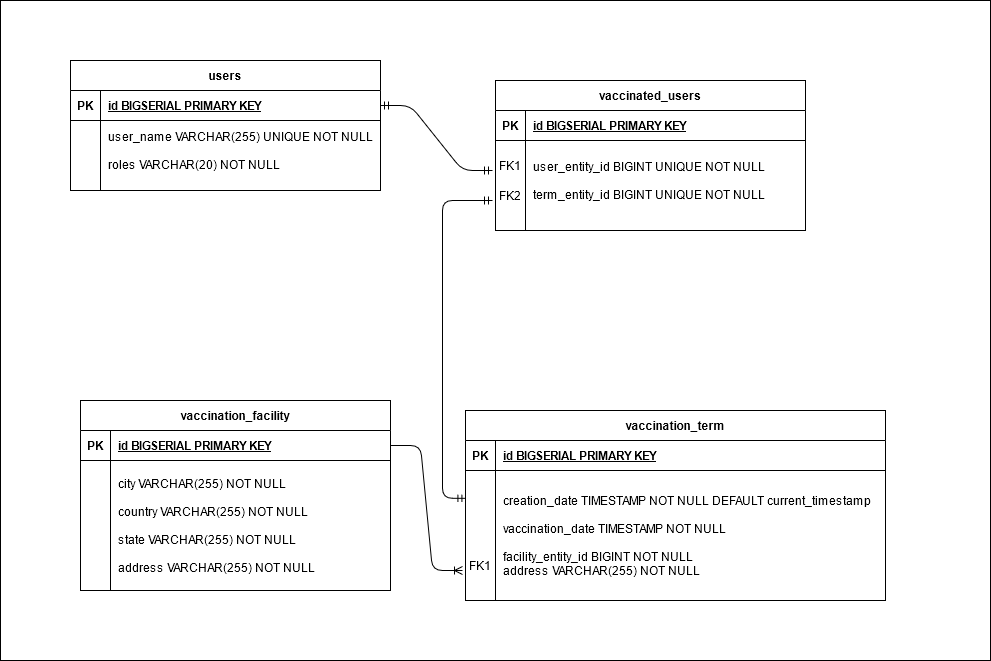

The diagram above was exported from draw.io. Its source (the exported page's mxGraphModel, read from the mxfile embedded in the PNG):
<mxGraphModel dx="1673" dy="965" grid="1" gridSize="30" guides="1" tooltips="1" connect="1" arrows="1" fold="1" page="1" pageScale="1" pageWidth="1169" pageHeight="827" background="#ffffff" math="0" shadow="0" extFonts="Permanent Marker^https://fonts.googleapis.com/css?family=Permanent+Marker">
  <root>
    <mxCell id="0" />
    <mxCell id="1" parent="0" />
    <mxCell id="BZxsm8DiyNtcOPnPjBtr-37" value="" style="rounded=0;whiteSpace=wrap;html=1;" vertex="1" parent="1">
      <mxGeometry x="90" y="60" width="990" height="660" as="geometry" />
    </mxCell>
    <mxCell id="C-vyLk0tnHw3VtMMgP7b-23" value="users" style="shape=table;startSize=30;container=1;collapsible=1;childLayout=tableLayout;fixedRows=1;rowLines=0;fontStyle=1;align=center;resizeLast=1;" parent="1" vertex="1">
      <mxGeometry x="160" y="120" width="310" height="130" as="geometry">
        <mxRectangle x="90" y="110" width="70" height="30" as="alternateBounds" />
      </mxGeometry>
    </mxCell>
    <mxCell id="C-vyLk0tnHw3VtMMgP7b-24" value="" style="shape=partialRectangle;collapsible=0;dropTarget=0;pointerEvents=0;fillColor=none;points=[[0,0.5],[1,0.5]];portConstraint=eastwest;top=0;left=0;right=0;bottom=1;" parent="C-vyLk0tnHw3VtMMgP7b-23" vertex="1">
      <mxGeometry y="30" width="310" height="30" as="geometry" />
    </mxCell>
    <mxCell id="C-vyLk0tnHw3VtMMgP7b-25" value="PK" style="shape=partialRectangle;overflow=hidden;connectable=0;fillColor=none;top=0;left=0;bottom=0;right=0;fontStyle=1;" parent="C-vyLk0tnHw3VtMMgP7b-24" vertex="1">
      <mxGeometry width="30" height="30" as="geometry" />
    </mxCell>
    <mxCell id="C-vyLk0tnHw3VtMMgP7b-26" value="id BIGSERIAL PRIMARY KEY" style="shape=partialRectangle;overflow=hidden;connectable=0;fillColor=none;top=0;left=0;bottom=0;right=0;align=left;spacingLeft=6;fontStyle=5;" parent="C-vyLk0tnHw3VtMMgP7b-24" vertex="1">
      <mxGeometry x="30" width="280" height="30" as="geometry" />
    </mxCell>
    <mxCell id="C-vyLk0tnHw3VtMMgP7b-27" value="" style="shape=partialRectangle;collapsible=0;dropTarget=0;pointerEvents=0;fillColor=none;points=[[0,0.5],[1,0.5]];portConstraint=eastwest;top=0;left=0;right=0;bottom=0;" parent="C-vyLk0tnHw3VtMMgP7b-23" vertex="1">
      <mxGeometry y="60" width="310" height="60" as="geometry" />
    </mxCell>
    <mxCell id="C-vyLk0tnHw3VtMMgP7b-28" value="" style="shape=partialRectangle;overflow=hidden;connectable=0;fillColor=none;top=0;left=0;bottom=0;right=0;" parent="C-vyLk0tnHw3VtMMgP7b-27" vertex="1">
      <mxGeometry width="30" height="60" as="geometry" />
    </mxCell>
    <mxCell id="C-vyLk0tnHw3VtMMgP7b-29" value="user_name VARCHAR(255) UNIQUE NOT NULL&#10;&#10;roles VARCHAR(20) NOT NULL " style="shape=partialRectangle;overflow=hidden;connectable=0;fillColor=none;top=0;left=0;bottom=0;right=0;align=left;spacingLeft=6;" parent="C-vyLk0tnHw3VtMMgP7b-27" vertex="1">
      <mxGeometry x="30" width="280" height="60" as="geometry" />
    </mxCell>
    <mxCell id="BZxsm8DiyNtcOPnPjBtr-6" value="vaccination_facility" style="shape=table;startSize=30;container=1;collapsible=1;childLayout=tableLayout;fixedRows=1;rowLines=0;fontStyle=1;align=center;resizeLast=1;" vertex="1" parent="1">
      <mxGeometry x="170" y="460" width="310" height="190" as="geometry">
        <mxRectangle x="90" y="110" width="70" height="30" as="alternateBounds" />
      </mxGeometry>
    </mxCell>
    <mxCell id="BZxsm8DiyNtcOPnPjBtr-7" value="" style="shape=partialRectangle;collapsible=0;dropTarget=0;pointerEvents=0;fillColor=none;points=[[0,0.5],[1,0.5]];portConstraint=eastwest;top=0;left=0;right=0;bottom=1;" vertex="1" parent="BZxsm8DiyNtcOPnPjBtr-6">
      <mxGeometry y="30" width="310" height="30" as="geometry" />
    </mxCell>
    <mxCell id="BZxsm8DiyNtcOPnPjBtr-8" value="PK" style="shape=partialRectangle;overflow=hidden;connectable=0;fillColor=none;top=0;left=0;bottom=0;right=0;fontStyle=1;" vertex="1" parent="BZxsm8DiyNtcOPnPjBtr-7">
      <mxGeometry width="30" height="30" as="geometry" />
    </mxCell>
    <mxCell id="BZxsm8DiyNtcOPnPjBtr-9" value="id BIGSERIAL PRIMARY KEY" style="shape=partialRectangle;overflow=hidden;connectable=0;fillColor=none;top=0;left=0;bottom=0;right=0;align=left;spacingLeft=6;fontStyle=5;" vertex="1" parent="BZxsm8DiyNtcOPnPjBtr-7">
      <mxGeometry x="30" width="280" height="30" as="geometry" />
    </mxCell>
    <mxCell id="BZxsm8DiyNtcOPnPjBtr-10" value="" style="shape=partialRectangle;collapsible=0;dropTarget=0;pointerEvents=0;fillColor=none;points=[[0,0.5],[1,0.5]];portConstraint=eastwest;top=0;left=0;right=0;bottom=0;" vertex="1" parent="BZxsm8DiyNtcOPnPjBtr-6">
      <mxGeometry y="60" width="310" height="130" as="geometry" />
    </mxCell>
    <mxCell id="BZxsm8DiyNtcOPnPjBtr-11" value="" style="shape=partialRectangle;overflow=hidden;connectable=0;fillColor=none;top=0;left=0;bottom=0;right=0;" vertex="1" parent="BZxsm8DiyNtcOPnPjBtr-10">
      <mxGeometry width="30" height="130" as="geometry" />
    </mxCell>
    <mxCell id="BZxsm8DiyNtcOPnPjBtr-12" value="city VARCHAR(255) NOT NULL&#10;&#10;country VARCHAR(255) NOT NULL&#10;&#10;state   VARCHAR(255)  NOT NULL&#10;&#10;address   VARCHAR(255)  NOT NULL" style="shape=partialRectangle;overflow=hidden;connectable=0;fillColor=none;top=0;left=0;bottom=0;right=0;align=left;spacingLeft=6;" vertex="1" parent="BZxsm8DiyNtcOPnPjBtr-10">
      <mxGeometry x="30" width="280" height="130" as="geometry" />
    </mxCell>
    <mxCell id="BZxsm8DiyNtcOPnPjBtr-15" value="vaccination_term" style="shape=table;startSize=30;container=1;collapsible=1;childLayout=tableLayout;fixedRows=1;rowLines=0;fontStyle=1;align=center;resizeLast=1;" vertex="1" parent="1">
      <mxGeometry x="555" y="470" width="420" height="190" as="geometry">
        <mxRectangle x="90" y="110" width="70" height="30" as="alternateBounds" />
      </mxGeometry>
    </mxCell>
    <mxCell id="BZxsm8DiyNtcOPnPjBtr-16" value="" style="shape=partialRectangle;collapsible=0;dropTarget=0;pointerEvents=0;fillColor=none;points=[[0,0.5],[1,0.5]];portConstraint=eastwest;top=0;left=0;right=0;bottom=1;" vertex="1" parent="BZxsm8DiyNtcOPnPjBtr-15">
      <mxGeometry y="30" width="420" height="30" as="geometry" />
    </mxCell>
    <mxCell id="BZxsm8DiyNtcOPnPjBtr-17" value="PK" style="shape=partialRectangle;overflow=hidden;connectable=0;fillColor=none;top=0;left=0;bottom=0;right=0;fontStyle=1;" vertex="1" parent="BZxsm8DiyNtcOPnPjBtr-16">
      <mxGeometry width="30" height="30" as="geometry" />
    </mxCell>
    <mxCell id="BZxsm8DiyNtcOPnPjBtr-18" value="id BIGSERIAL PRIMARY KEY" style="shape=partialRectangle;overflow=hidden;connectable=0;fillColor=none;top=0;left=0;bottom=0;right=0;align=left;spacingLeft=6;fontStyle=5;" vertex="1" parent="BZxsm8DiyNtcOPnPjBtr-16">
      <mxGeometry x="30" width="390" height="30" as="geometry" />
    </mxCell>
    <mxCell id="BZxsm8DiyNtcOPnPjBtr-19" value="" style="shape=partialRectangle;collapsible=0;dropTarget=0;pointerEvents=0;fillColor=none;points=[[0,0.5],[1,0.5]];portConstraint=eastwest;top=0;left=0;right=0;bottom=0;" vertex="1" parent="BZxsm8DiyNtcOPnPjBtr-15">
      <mxGeometry y="60" width="420" height="130" as="geometry" />
    </mxCell>
    <mxCell id="BZxsm8DiyNtcOPnPjBtr-20" value="" style="shape=partialRectangle;overflow=hidden;connectable=0;fillColor=none;top=0;left=0;bottom=0;right=0;" vertex="1" parent="BZxsm8DiyNtcOPnPjBtr-19">
      <mxGeometry width="30" height="130" as="geometry" />
    </mxCell>
    <mxCell id="BZxsm8DiyNtcOPnPjBtr-21" value="creation_date      TIMESTAMP NOT NULL DEFAULT current_timestamp&#10;&#10;vaccination_date   TIMESTAMP NOT NULL&#10;&#10;facility_entity_id BIGINT    NOT NULL&#10;address   VARCHAR(255)  NOT NULL" style="shape=partialRectangle;overflow=hidden;connectable=0;fillColor=none;top=0;left=0;bottom=0;right=0;align=left;spacingLeft=6;" vertex="1" parent="BZxsm8DiyNtcOPnPjBtr-19">
      <mxGeometry x="30" width="390" height="130" as="geometry" />
    </mxCell>
    <mxCell id="BZxsm8DiyNtcOPnPjBtr-22" value="FK1" style="shape=partialRectangle;overflow=hidden;connectable=0;fillColor=none;top=0;left=0;bottom=0;right=0;" vertex="1" parent="1">
      <mxGeometry x="555" y="610" width="30" height="30" as="geometry" />
    </mxCell>
    <mxCell id="BZxsm8DiyNtcOPnPjBtr-23" value="vaccinated_users" style="shape=table;startSize=30;container=1;collapsible=1;childLayout=tableLayout;fixedRows=1;rowLines=0;fontStyle=1;align=center;resizeLast=1;" vertex="1" parent="1">
      <mxGeometry x="585" y="140" width="310" height="150" as="geometry">
        <mxRectangle x="90" y="110" width="70" height="30" as="alternateBounds" />
      </mxGeometry>
    </mxCell>
    <mxCell id="BZxsm8DiyNtcOPnPjBtr-24" value="" style="shape=partialRectangle;collapsible=0;dropTarget=0;pointerEvents=0;fillColor=none;points=[[0,0.5],[1,0.5]];portConstraint=eastwest;top=0;left=0;right=0;bottom=1;" vertex="1" parent="BZxsm8DiyNtcOPnPjBtr-23">
      <mxGeometry y="30" width="310" height="30" as="geometry" />
    </mxCell>
    <mxCell id="BZxsm8DiyNtcOPnPjBtr-25" value="PK" style="shape=partialRectangle;overflow=hidden;connectable=0;fillColor=none;top=0;left=0;bottom=0;right=0;fontStyle=1;" vertex="1" parent="BZxsm8DiyNtcOPnPjBtr-24">
      <mxGeometry width="30" height="30" as="geometry" />
    </mxCell>
    <mxCell id="BZxsm8DiyNtcOPnPjBtr-26" value="id BIGSERIAL PRIMARY KEY" style="shape=partialRectangle;overflow=hidden;connectable=0;fillColor=none;top=0;left=0;bottom=0;right=0;align=left;spacingLeft=6;fontStyle=5;" vertex="1" parent="BZxsm8DiyNtcOPnPjBtr-24">
      <mxGeometry x="30" width="280" height="30" as="geometry" />
    </mxCell>
    <mxCell id="BZxsm8DiyNtcOPnPjBtr-27" value="" style="shape=partialRectangle;collapsible=0;dropTarget=0;pointerEvents=0;fillColor=none;points=[[0,0.5],[1,0.5]];portConstraint=eastwest;top=0;left=0;right=0;bottom=0;" vertex="1" parent="BZxsm8DiyNtcOPnPjBtr-23">
      <mxGeometry y="60" width="310" height="80" as="geometry" />
    </mxCell>
    <mxCell id="BZxsm8DiyNtcOPnPjBtr-28" value="" style="shape=partialRectangle;overflow=hidden;connectable=0;fillColor=none;top=0;left=0;bottom=0;right=0;" vertex="1" parent="BZxsm8DiyNtcOPnPjBtr-27">
      <mxGeometry width="30" height="80" as="geometry" />
    </mxCell>
    <mxCell id="BZxsm8DiyNtcOPnPjBtr-29" value="user_entity_id      BIGINT UNIQUE NOT NULL&#10;    &#10;term_entity_id BIGINT UNIQUE NOT NULL" style="shape=partialRectangle;overflow=hidden;connectable=0;fillColor=none;top=0;left=0;bottom=0;right=0;align=left;spacingLeft=6;" vertex="1" parent="BZxsm8DiyNtcOPnPjBtr-27">
      <mxGeometry x="30" width="280" height="80" as="geometry" />
    </mxCell>
    <mxCell id="BZxsm8DiyNtcOPnPjBtr-30" value="FK1" style="shape=partialRectangle;overflow=hidden;connectable=0;fillColor=none;top=0;left=0;bottom=0;right=0;" vertex="1" parent="1">
      <mxGeometry x="585" y="210" width="30" height="30" as="geometry" />
    </mxCell>
    <mxCell id="BZxsm8DiyNtcOPnPjBtr-31" value="FK2" style="shape=partialRectangle;overflow=hidden;connectable=0;fillColor=none;top=0;left=0;bottom=0;right=0;" vertex="1" parent="1">
      <mxGeometry x="585" y="240" width="30" height="30" as="geometry" />
    </mxCell>
    <mxCell id="BZxsm8DiyNtcOPnPjBtr-34" value="" style="edgeStyle=entityRelationEdgeStyle;fontSize=12;html=1;endArrow=ERmandOne;startArrow=ERmandOne;exitX=1;exitY=0.5;exitDx=0;exitDy=0;" edge="1" parent="1" source="C-vyLk0tnHw3VtMMgP7b-24">
      <mxGeometry width="100" height="100" relative="1" as="geometry">
        <mxPoint x="485" y="290" as="sourcePoint" />
        <mxPoint x="582" y="230" as="targetPoint" />
      </mxGeometry>
    </mxCell>
    <mxCell id="BZxsm8DiyNtcOPnPjBtr-35" value="" style="edgeStyle=orthogonalEdgeStyle;fontSize=12;html=1;endArrow=ERmandOne;startArrow=ERmandOne;exitX=0.001;exitY=0.214;exitDx=0;exitDy=0;exitPerimeter=0;" edge="1" parent="1" source="BZxsm8DiyNtcOPnPjBtr-19">
      <mxGeometry width="100" height="100" relative="1" as="geometry">
        <mxPoint x="592" y="410" as="sourcePoint" />
        <mxPoint x="582" y="260" as="targetPoint" />
        <Array as="points">
          <mxPoint x="532" y="558" />
          <mxPoint x="532" y="260" />
        </Array>
      </mxGeometry>
    </mxCell>
    <mxCell id="BZxsm8DiyNtcOPnPjBtr-36" value="" style="edgeStyle=entityRelationEdgeStyle;fontSize=12;html=1;endArrow=ERoneToMany;exitX=1;exitY=0.5;exitDx=0;exitDy=0;" edge="1" parent="1" source="BZxsm8DiyNtcOPnPjBtr-7">
      <mxGeometry width="100" height="100" relative="1" as="geometry">
        <mxPoint x="592" y="410" as="sourcePoint" />
        <mxPoint x="552" y="630" as="targetPoint" />
      </mxGeometry>
    </mxCell>
  </root>
</mxGraphModel>